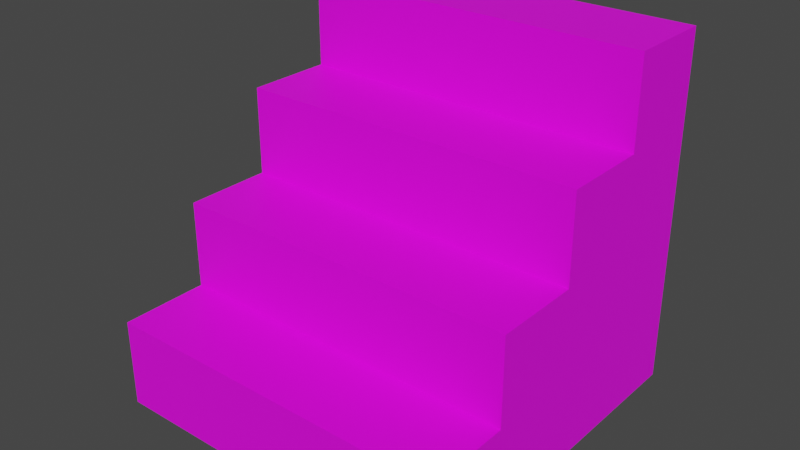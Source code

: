 # Source: Stairs4.blend  (saved by Blender 4.0.36; exported with 4.5.12 LTS)
import bpy
from mathutils import Matrix  # noqa: F401  (used for matrix-valued properties, if any)

bpy.ops.wm.read_factory_settings(use_empty=True)
scene = bpy.context.scene
scene.name = 'Scene'

# ---- collections
col_collection = bpy.data.collections.new('Collection'); scene.collection.children.link(col_collection)

# ---- images (referenced by path relative to the original .blend; pixels are not part of the script)
import os
ASSET_DIR = os.environ.get("B2B_ASSET_DIR", "")  # directory of the original .blend (textures are referenced by path, not embedded)
HERE = os.path.dirname(os.path.abspath(__file__))  # packed textures are extracted next to this script under _unpacked/

def load_image(name, relpath, width, height, colorspace="sRGB"):
    """Load a texture the original file referenced (path relative to the .blend, or extracted next to this script)."""
    p = next((c for c in (os.path.join(HERE, relpath), os.path.join(ASSET_DIR, relpath)) if relpath and os.path.exists(c)), "")
    if p:
        img = bpy.data.images.load(p, check_existing=True)
        img.name = name
    else:  # same state as the original file: an image datablock whose file is absent (Cycles renders it pink)
        img = bpy.data.images.new(name, width, height)
        img.source = "FILE"
        img.filepath = "//" + (relpath or name)
    img.colorspace_settings.name = colorspace
    return img
img_woodalbedo_64_png = load_image('WoodAlbedo_64.png', 'WoodAlbedo_64.png', 1024, 1024, 'sRGB')

# ---- materials (node trees are filled in below, after node groups)
mat_wood = bpy.data.materials.new('Wood')
mat_wood.alpha_threshold = 0.0
mat_wood.use_transparent_shadow = False
mat_wood.roughness = 0.5
mat_wood.line_color = (0.0, 0.0, 0.0, 1.0)

# ---- material node trees
mat_wood.use_nodes = True; mat_wood.node_tree.nodes.clear()
_N = mat_wood.node_tree.nodes; _L = mat_wood.node_tree.links
n0 = _N.new('ShaderNodeOutputMaterial'); n0.name = 'Material Output'; n0.location = (300, 300)
n1 = _N.new('ShaderNodeBsdfPrincipled'); n1.name = 'Principled BSDF'; n1.location = (10, 300)
n1.inputs[3].default_value = 1.45
n2 = _N.new('ShaderNodeMapping'); n2.name = 'Mapping'; n2.location = (-784, 269)
n3 = _N.new('ShaderNodeTexCoord'); n3.name = 'Texture Coordinate'; n3.location = (-964, 269)
n4 = _N.new('ShaderNodeTexImage'); n4.name = 'Image Texture'; n4.location = (-604, 309)
n4.image = img_woodalbedo_64_png
n4.interpolation = 'Closest'
_L.new(n1.outputs[0], n0.inputs[0])
_L.new(n2.outputs[0], n4.inputs[0])
_L.new(n3.outputs[2], n2.inputs[0])
_L.new(n4.outputs[0], n1.inputs[0])
n0.is_active_output = True

# ---- world
world_world = bpy.data.worlds.new('World'); scene.world = world_world
world_world.use_nodes = True; world_world.node_tree.nodes.clear()
_N = world_world.node_tree.nodes; _L = world_world.node_tree.links
n0 = _N.new('ShaderNodeOutputWorld'); n0.name = 'World Output'; n0.location = (300, 300)
n1 = _N.new('ShaderNodeBackground'); n1.name = 'Background'; n1.location = (10, 300)
n1.inputs[0].default_value = (0.05088, 0.05088, 0.05088, 1.0)
_L.new(n1.outputs[0], n0.inputs[0])
n0.is_active_output = True
world_world.color = (0.05088, 0.05088, 0.05088)
world_world.use_sun_shadow = False
world_world.sun_shadow_jitter_overblur = 0.0

# ---- meshes
me_cube_001 = bpy.data.meshes.new('Cube.001')
me_cube_001.from_pydata([(-0.5, -0.5, 0.0), (-0.5, -0.5, 0.25), (-0.5, -0.25, 0.25), (0.5, -0.5, 0.0), (0.5, -0.5, 0.25), (0.5, -0.25, 0.25), (-0.5, -0.25, 0.5), (0.5, -0.25, 0.5), (-0.5, -2.98e-08, 0.5), (0.5, -2.98e-08, 0.5), (-0.5, -2.98e-08, 0.75), (-0.5, 0.25, 0.75), (0.5, -2.98e-08, 0.75), (0.5, 0.25, 0.75), (-0.5, 0.25, 1.0), (0.5, 0.25, 1.0), (-0.5, 0.5, 1.0), (0.5, 0.5, 1.0), (-0.5, 0.5, 0.0), (0.5, 0.5, 0.0), (0.5, 0.5, 0.25), (0.5, 0.5, 0.5), (0.5, 0.5, 0.75), (-0.5, 0.5, 0.25), (-0.5, 0.5, 0.5), (-0.5, 0.5, 0.75)], [], [(0, 1, 2), (5, 4, 3), (3, 4, 1, 0), (5, 2, 1, 4), (6, 7, 9, 8), (2, 5, 7, 6), (2, 6, 8), (8, 10, 11), (10, 12, 13, 11), (8, 9, 12, 10), (11, 14, 16), (14, 15, 17, 16), (11, 13, 15, 14), (23, 24, 21, 20), (24, 25, 22, 21), (20, 19, 18, 23), (7, 5, 9), (12, 9, 13), (15, 13, 17), (16, 17, 22, 25), (0, 18, 19, 3), (9, 21, 22, 13), (5, 20, 21, 9), (3, 19, 20, 5), (13, 22, 17), (8, 11, 25, 24), (2, 8, 24, 23), (2, 23, 18, 0), (11, 16, 25)])
_uv = me_cube_001.uv_layers.new(name='UVMap')
_uv.uv.foreach_set('vector', [0.0004486, 0.0004486, 0.1063, 0.0004486, 0.1063, 0.1063, 0.4229, 0.8684, 0.4229, 0.9735, 0.3179, 0.9735, 0.632, 0.5177, 0.7354, 0.5177, 0.7354, 1.035, 0.632, 1.035, 0.8396, -6.662e-06, 0.8396, 0.5168, 0.7362, 0.5168, 0.7362, -6.658e-06, 0.07077, 0.3935, 0.07077, 0.04405, 0.1407, 0.04405, 0.1407, 0.3935, 0.632, 0.5168, 0.632, -6.684e-06, 0.7354, -6.689e-06, 0.7354, 0.5168, 0.1063, 0.1063, 0.2122, 0.1063, 0.2122, 0.2122, 0.2122, 0.2122, 0.3181, 0.2122, 0.3181, 0.3181, 0.5278, 1.035, 0.5278, 0.5177, 0.6311, 0.5177, 0.6311, 1.035, 0.7362, 1.035, 0.7362, 0.5177, 0.8396, 0.5177, 0.8396, 1.035, 0.3181, 0.3181, 0.424, 0.3181, 0.424, 0.424, 0.5278, 0.5168, 0.5278, -6.679e-06, 0.6311, -6.684e-06, 0.6311, 0.5168, 0.8405, 1.035, 0.8405, 0.5177, 0.9438, 0.5177, 0.9438, 1.035, 0.3181, 0.4242, 0.2121, 0.4242, 0.2121, 4.241e-05, 0.3181, 4.241e-05, 0.2121, 0.4242, 0.1061, 0.4242, 0.1061, 4.242e-05, 0.2121, 4.241e-05, 0.3181, 4.241e-05, 0.4242, 4.24e-05, 0.4242, 0.4242, 0.3181, 0.4242, 0.528, 0.8684, 0.4229, 0.8684, 0.528, 0.7634, 0.633, 0.7634, 0.528, 0.7634, 0.633, 0.6584, 0.738, 0.6584, 0.633, 0.6584, 0.738, 0.5533, 4.244e-05, 0.4242, 4.242e-05, 4.242e-05, 0.1061, 4.242e-05, 0.1061, 0.4242, 0.0002961, 0.6997, 0.000296, 0.4202, 0.3497, 0.4202, 0.3497, 0.6997, 0.528, 0.7634, 0.528, 0.5533, 0.633, 0.5533, 0.633, 0.6584, 0.4229, 0.8684, 0.4229, 0.5533, 0.528, 0.5533, 0.528, 0.7634, 0.3179, 0.9735, 0.3179, 0.5533, 0.4229, 0.5533, 0.4229, 0.8684, 0.633, 0.6584, 0.633, 0.5533, 0.738, 0.5533, 0.2122, 0.2122, 0.3181, 0.3181, 0.3181, 0.424, 0.2122, 0.424, 0.1063, 0.1063, 0.2122, 0.2122, 0.2122, 0.424, 0.1063, 0.424, 0.1063, 0.1063, 0.1063, 0.424, 0.0004485, 0.424, 0.0004486, 0.0004486, 0.3181, 0.3181, 0.424, 0.424, 0.3181, 0.424])
me_cube_001.materials.append(mat_wood)
me_cube_001.update()

# ---- objects
ob_stairs = bpy.data.objects.new('Stairs', me_cube_001)

# ---- transforms, parenting, visibility, modifiers, constraints
ob_stairs.location = (0.0, 0.0, 0.0)

# ---- collection membership
col_collection.objects.link(ob_stairs)

# ---- scene / render settings (as saved in the file)
scene.frame_start = 0; scene.frame_end = 239; scene.frame_set(0)
scene.render.engine = 'BLENDER_EEVEE_NEXT'
scene.render.filter_size = 1.25
scene.render.simplify_subdivision = 0
scene.cycles.sampling_pattern = 'TABULATED_SOBOL'
scene.eevee.taa_render_samples = 16
scene.eevee.use_gtao = True
scene.eevee.use_raytracing = True
scene.view_settings.view_transform = 'Filmic'
bpy.context.view_layer.update()

# ---- added for rendering (the .blend has no active camera and no usable light): camera, sun
cam_auto = bpy.data.cameras.new('AutoCamera')
cam_auto.lens = 50.0
cam_auto.sensor_width = 36.0
cam_auto.clip_end = 1000.0
ob_auto_camera = bpy.data.objects.new('AutoCamera', cam_auto)
scene.collection.objects.link(ob_auto_camera)
ob_auto_camera.location = (1.60254, -1.92304, 1.78203)
ob_auto_camera.rotation_euler = (1.09748, -7.21219e-08, 0.694738)
scene.camera = ob_auto_camera
light_auto_sun = bpy.data.lights.new('AutoSun', 'SUN')
light_auto_sun.energy = 3.0
light_auto_sun.angle = 0.0523599
ob_auto_sun = bpy.data.objects.new('AutoSun', light_auto_sun)
scene.collection.objects.link(ob_auto_sun)
ob_auto_sun.rotation_euler = (0.872665, 0.174533, 0.523599)
bpy.context.view_layer.update()
